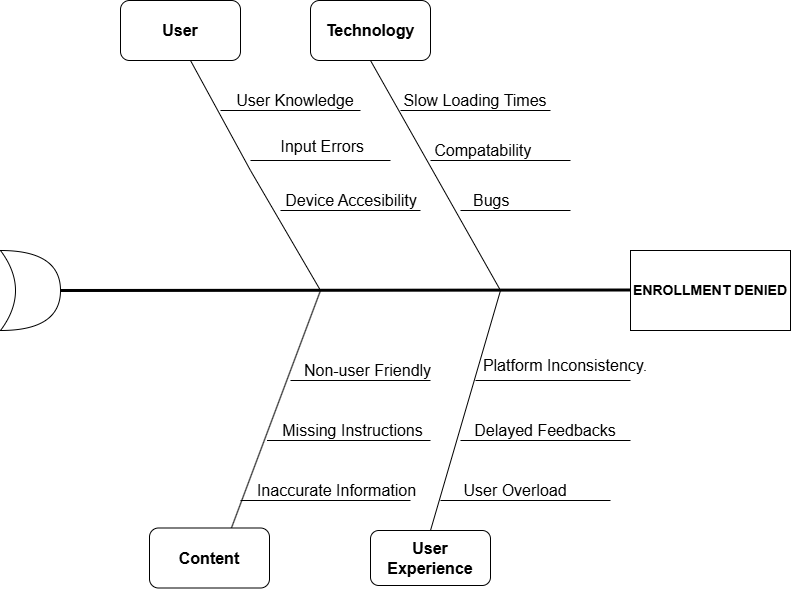

The diagram above was exported from draw.io. Its source (the exported page's mxGraphModel, read from the mxfile embedded in the PNG):
<mxGraphModel dx="1050" dy="557" grid="1" gridSize="10" guides="1" tooltips="1" connect="1" arrows="1" fold="1" page="1" pageScale="1.5" pageWidth="1169" pageHeight="826" background="none" math="0" shadow="0">
  <root>
    <mxCell id="0" style=";html=1;" />
    <mxCell id="1" style=";html=1;" parent="0" />
    <mxCell id="8VYhut1DXMna3bFjSANM-1" value="&lt;font size=&quot;1&quot;&gt;&lt;b style=&quot;font-size: 14px;&quot;&gt;ENROLLMENT DENIED&lt;/b&gt;&lt;/font&gt;" style="rounded=0;whiteSpace=wrap;html=1;labelBackgroundColor=none;" parent="1" vertex="1">
      <mxGeometry x="1160" y="550" width="160" height="80" as="geometry" />
    </mxCell>
    <mxCell id="8VYhut1DXMna3bFjSANM-3" value="" style="edgeStyle=none;orthogonalLoop=1;jettySize=auto;html=1;rounded=0;labelBackgroundColor=none;fontColor=default;strokeWidth=3;endArrow=none;endFill=0;" parent="1" edge="1">
      <mxGeometry width="80" relative="1" as="geometry">
        <mxPoint x="590" y="590" as="sourcePoint" />
        <mxPoint x="1160" y="589.5" as="targetPoint" />
        <Array as="points" />
      </mxGeometry>
    </mxCell>
    <mxCell id="8VYhut1DXMna3bFjSANM-7" value="" style="edgeStyle=none;orthogonalLoop=1;jettySize=auto;html=1;rounded=0;fontSize=12;startSize=8;endSize=8;curved=1;endArrow=none;endFill=0;" parent="1" edge="1">
      <mxGeometry width="120" relative="1" as="geometry">
        <mxPoint x="900" y="360" as="sourcePoint" />
        <mxPoint x="1030" y="590" as="targetPoint" />
        <Array as="points" />
      </mxGeometry>
    </mxCell>
    <mxCell id="8VYhut1DXMna3bFjSANM-8" value="" style="rounded=1;whiteSpace=wrap;html=1;" parent="1" vertex="1">
      <mxGeometry x="840" y="300" width="120" height="60" as="geometry" />
    </mxCell>
    <mxCell id="8VYhut1DXMna3bFjSANM-9" value="&lt;b&gt;Technology&lt;/b&gt;" style="text;strokeColor=none;fillColor=none;html=1;align=center;verticalAlign=middle;whiteSpace=wrap;rounded=0;fontSize=16;" parent="1" vertex="1">
      <mxGeometry x="870" y="315" width="60" height="30" as="geometry" />
    </mxCell>
    <mxCell id="8VYhut1DXMna3bFjSANM-10" value="" style="edgeStyle=none;orthogonalLoop=1;jettySize=auto;html=1;rounded=0;fontSize=12;curved=0;strokeWidth=1;endArrow=none;endFill=0;" parent="1" edge="1">
      <mxGeometry width="120" relative="1" as="geometry">
        <mxPoint x="930" y="410" as="sourcePoint" />
        <mxPoint x="1080" y="410" as="targetPoint" />
        <Array as="points" />
      </mxGeometry>
    </mxCell>
    <mxCell id="8VYhut1DXMna3bFjSANM-12" value="Slow Loading Times" style="text;strokeColor=none;fillColor=none;html=1;align=center;verticalAlign=middle;whiteSpace=wrap;rounded=0;fontSize=16;" parent="1" vertex="1">
      <mxGeometry x="930" y="390" width="150" height="20" as="geometry" />
    </mxCell>
    <mxCell id="8VYhut1DXMna3bFjSANM-14" value="" style="edgeStyle=none;orthogonalLoop=1;jettySize=auto;html=1;rounded=0;fontSize=12;startSize=8;endSize=8;curved=1;endArrow=none;endFill=0;" parent="1" edge="1">
      <mxGeometry width="120" relative="1" as="geometry">
        <mxPoint x="960" y="460" as="sourcePoint" />
        <mxPoint x="1100" y="460" as="targetPoint" />
        <Array as="points" />
      </mxGeometry>
    </mxCell>
    <mxCell id="8VYhut1DXMna3bFjSANM-15" value="Compatability&amp;nbsp;" style="text;strokeColor=none;fillColor=none;html=1;align=center;verticalAlign=middle;whiteSpace=wrap;rounded=0;fontSize=16;" parent="1" vertex="1">
      <mxGeometry x="950" y="440" width="130" height="20" as="geometry" />
    </mxCell>
    <mxCell id="8VYhut1DXMna3bFjSANM-17" value="" style="edgeStyle=none;orthogonalLoop=1;jettySize=auto;html=1;rounded=0;fontSize=12;startSize=8;endSize=8;curved=1;endArrow=none;endFill=0;flowAnimation=0;shadow=0;" parent="1" edge="1">
      <mxGeometry width="120" relative="1" as="geometry">
        <mxPoint x="990" y="510" as="sourcePoint" />
        <mxPoint x="1100" y="510" as="targetPoint" />
        <Array as="points" />
      </mxGeometry>
    </mxCell>
    <mxCell id="8VYhut1DXMna3bFjSANM-19" value="&amp;nbsp;Bugs" style="text;strokeColor=none;fillColor=none;html=1;align=center;verticalAlign=middle;whiteSpace=wrap;rounded=0;fontSize=16;" parent="1" vertex="1">
      <mxGeometry x="954" y="490" width="130" height="20" as="geometry" />
    </mxCell>
    <mxCell id="WuKxP3Qsz-ApVgRdmjn8-1" value="" style="edgeStyle=none;orthogonalLoop=1;jettySize=auto;html=1;rounded=0;fontSize=12;startSize=8;endSize=8;curved=0;endArrow=none;endFill=0;" parent="1" edge="1">
      <mxGeometry width="120" relative="1" as="geometry">
        <mxPoint x="720" y="360" as="sourcePoint" />
        <mxPoint x="850" y="590" as="targetPoint" />
        <Array as="points">
          <mxPoint x="780" y="470" />
        </Array>
      </mxGeometry>
    </mxCell>
    <mxCell id="WuKxP3Qsz-ApVgRdmjn8-2" value="" style="rounded=1;whiteSpace=wrap;html=1;" parent="1" vertex="1">
      <mxGeometry x="650" y="300" width="120" height="60" as="geometry" />
    </mxCell>
    <mxCell id="WuKxP3Qsz-ApVgRdmjn8-3" value="&lt;b&gt;User&lt;/b&gt;" style="text;strokeColor=none;fillColor=none;html=1;align=center;verticalAlign=middle;whiteSpace=wrap;rounded=0;fontSize=16;" parent="1" vertex="1">
      <mxGeometry x="670" y="315" width="80" height="30" as="geometry" />
    </mxCell>
    <mxCell id="WuKxP3Qsz-ApVgRdmjn8-4" value="" style="edgeStyle=none;orthogonalLoop=1;jettySize=auto;html=1;rounded=0;fontSize=12;startSize=8;endSize=8;curved=1;endArrow=none;endFill=0;" parent="1" edge="1">
      <mxGeometry width="120" relative="1" as="geometry">
        <mxPoint x="750" y="410" as="sourcePoint" />
        <mxPoint x="890" y="410" as="targetPoint" />
        <Array as="points" />
      </mxGeometry>
    </mxCell>
    <mxCell id="WuKxP3Qsz-ApVgRdmjn8-5" value="User Knowledge" style="text;strokeColor=none;fillColor=none;html=1;align=center;verticalAlign=middle;whiteSpace=wrap;rounded=0;fontSize=16;" parent="1" vertex="1">
      <mxGeometry x="750" y="390" width="150" height="20" as="geometry" />
    </mxCell>
    <mxCell id="WuKxP3Qsz-ApVgRdmjn8-6" value="" style="edgeStyle=none;orthogonalLoop=1;jettySize=auto;html=1;rounded=0;fontSize=12;startSize=8;endSize=8;curved=1;endArrow=none;endFill=0;" parent="1" edge="1">
      <mxGeometry width="120" relative="1" as="geometry">
        <mxPoint x="780" y="460" as="sourcePoint" />
        <mxPoint x="920" y="460" as="targetPoint" />
        <Array as="points" />
      </mxGeometry>
    </mxCell>
    <mxCell id="WuKxP3Qsz-ApVgRdmjn8-7" value="Input Errors&amp;nbsp;" style="text;html=1;align=center;verticalAlign=middle;resizable=0;points=[];autosize=1;strokeColor=none;fillColor=none;fontSize=16;" parent="1" vertex="1">
      <mxGeometry x="799" y="431" width="110" height="30" as="geometry" />
    </mxCell>
    <mxCell id="WuKxP3Qsz-ApVgRdmjn8-8" value="" style="edgeStyle=none;orthogonalLoop=1;jettySize=auto;html=1;rounded=0;fontSize=12;startSize=8;endSize=8;curved=1;endArrow=none;endFill=0;" parent="1" edge="1">
      <mxGeometry width="120" relative="1" as="geometry">
        <mxPoint x="810" y="510" as="sourcePoint" />
        <mxPoint x="950" y="510" as="targetPoint" />
        <Array as="points" />
      </mxGeometry>
    </mxCell>
    <mxCell id="WuKxP3Qsz-ApVgRdmjn8-9" value="Device Accesibility" style="text;strokeColor=none;fillColor=none;html=1;align=center;verticalAlign=middle;whiteSpace=wrap;rounded=0;fontSize=16;" parent="1" vertex="1">
      <mxGeometry x="812" y="490" width="138" height="20" as="geometry" />
    </mxCell>
    <mxCell id="WuKxP3Qsz-ApVgRdmjn8-10" value="" style="edgeStyle=none;orthogonalLoop=1;jettySize=auto;html=1;rounded=0;fontSize=12;startSize=8;endSize=8;curved=1;endArrow=none;endFill=0;entryX=0.5;entryY=0;entryDx=0;entryDy=0;" parent="1" target="WuKxP3Qsz-ApVgRdmjn8-13" edge="1">
      <mxGeometry width="120" relative="1" as="geometry">
        <mxPoint x="1030" y="590" as="sourcePoint" />
        <mxPoint x="960" y="820" as="targetPoint" />
        <Array as="points" />
      </mxGeometry>
    </mxCell>
    <mxCell id="WuKxP3Qsz-ApVgRdmjn8-15" style="edgeStyle=none;curved=1;rounded=0;orthogonalLoop=1;jettySize=auto;html=1;exitX=1;exitY=0.25;exitDx=0;exitDy=0;fontSize=12;startSize=8;endSize=8;" parent="1" source="WuKxP3Qsz-ApVgRdmjn8-13" target="WuKxP3Qsz-ApVgRdmjn8-14" edge="1">
      <mxGeometry relative="1" as="geometry" />
    </mxCell>
    <mxCell id="WuKxP3Qsz-ApVgRdmjn8-13" value="" style="rounded=1;whiteSpace=wrap;html=1;" parent="1" vertex="1">
      <mxGeometry x="900" y="830" width="120" height="55" as="geometry" />
    </mxCell>
    <mxCell id="WuKxP3Qsz-ApVgRdmjn8-14" value="&lt;b&gt;User Experience&lt;/b&gt;" style="text;strokeColor=none;fillColor=none;html=1;align=center;verticalAlign=middle;whiteSpace=wrap;rounded=0;fontSize=16;" parent="1" vertex="1">
      <mxGeometry x="900" y="842.5" width="120" height="30" as="geometry" />
    </mxCell>
    <mxCell id="WuKxP3Qsz-ApVgRdmjn8-16" value="" style="edgeStyle=none;orthogonalLoop=1;jettySize=auto;html=1;rounded=0;fontSize=12;startSize=8;endSize=8;curved=1;endArrow=none;endFill=0;" parent="1" edge="1">
      <mxGeometry width="120" relative="1" as="geometry">
        <mxPoint x="970" y="800" as="sourcePoint" />
        <mxPoint x="1140" y="800" as="targetPoint" />
        <Array as="points" />
      </mxGeometry>
    </mxCell>
    <mxCell id="WuKxP3Qsz-ApVgRdmjn8-18" value="" style="edgeStyle=none;orthogonalLoop=1;jettySize=auto;html=1;rounded=0;fontSize=12;startSize=8;endSize=8;curved=0;endArrow=none;endFill=0;" parent="1" edge="1">
      <mxGeometry width="120" relative="1" as="geometry">
        <mxPoint x="850" y="590" as="sourcePoint" />
        <mxPoint x="760" y="830" as="targetPoint" />
        <Array as="points" />
      </mxGeometry>
    </mxCell>
    <mxCell id="WuKxP3Qsz-ApVgRdmjn8-21" value="User Overload" style="text;strokeColor=none;fillColor=none;html=1;align=center;verticalAlign=middle;whiteSpace=wrap;rounded=0;fontSize=16;" parent="1" vertex="1">
      <mxGeometry x="970" y="780" width="150" height="20" as="geometry" />
    </mxCell>
    <mxCell id="WuKxP3Qsz-ApVgRdmjn8-22" value="" style="edgeStyle=none;orthogonalLoop=1;jettySize=auto;html=1;rounded=0;fontSize=12;startSize=8;endSize=8;curved=1;endArrow=none;endFill=0;" parent="1" edge="1">
      <mxGeometry width="120" relative="1" as="geometry">
        <mxPoint x="990" y="740" as="sourcePoint" />
        <mxPoint x="1160" y="740" as="targetPoint" />
        <Array as="points" />
      </mxGeometry>
    </mxCell>
    <mxCell id="WuKxP3Qsz-ApVgRdmjn8-23" value="Delayed Feedbacks" style="text;strokeColor=none;fillColor=none;html=1;align=center;verticalAlign=middle;whiteSpace=wrap;rounded=0;fontSize=16;" parent="1" vertex="1">
      <mxGeometry x="1000" y="720" width="150" height="20" as="geometry" />
    </mxCell>
    <mxCell id="WuKxP3Qsz-ApVgRdmjn8-24" value="" style="edgeStyle=none;orthogonalLoop=1;jettySize=auto;html=1;rounded=0;fontSize=12;startSize=8;endSize=8;curved=1;endArrow=none;endFill=0;flowAnimation=0;shadow=0;" parent="1" edge="1">
      <mxGeometry width="120" relative="1" as="geometry">
        <mxPoint x="1005" y="680" as="sourcePoint" />
        <mxPoint x="1160" y="680" as="targetPoint" />
        <Array as="points" />
      </mxGeometry>
    </mxCell>
    <mxCell id="WuKxP3Qsz-ApVgRdmjn8-25" value="Platform Inconsistency." style="text;strokeColor=none;fillColor=none;html=1;align=center;verticalAlign=middle;whiteSpace=wrap;rounded=0;fontSize=16;" parent="1" vertex="1">
      <mxGeometry x="1010" y="640" width="170" height="50" as="geometry" />
    </mxCell>
    <mxCell id="WuKxP3Qsz-ApVgRdmjn8-26" value="" style="rounded=1;whiteSpace=wrap;html=1;" parent="1" vertex="1">
      <mxGeometry x="679" y="827.5" width="120" height="60" as="geometry" />
    </mxCell>
    <mxCell id="WuKxP3Qsz-ApVgRdmjn8-27" value="&lt;b&gt;Content&lt;/b&gt;" style="text;strokeColor=none;fillColor=none;html=1;align=center;verticalAlign=middle;whiteSpace=wrap;rounded=0;fontSize=16;" parent="1" vertex="1">
      <mxGeometry x="699" y="842.5" width="80" height="30" as="geometry" />
    </mxCell>
    <mxCell id="WuKxP3Qsz-ApVgRdmjn8-28" value="" style="edgeStyle=none;orthogonalLoop=1;jettySize=auto;html=1;rounded=0;fontSize=12;startSize=8;endSize=8;curved=1;endArrow=none;endFill=0;" parent="1" edge="1">
      <mxGeometry width="120" relative="1" as="geometry">
        <mxPoint x="770" y="800" as="sourcePoint" />
        <mxPoint x="940" y="800" as="targetPoint" />
        <Array as="points" />
      </mxGeometry>
    </mxCell>
    <mxCell id="WuKxP3Qsz-ApVgRdmjn8-29" value="Inaccurate Information" style="text;strokeColor=none;fillColor=none;html=1;align=center;verticalAlign=middle;whiteSpace=wrap;rounded=0;fontSize=16;" parent="1" vertex="1">
      <mxGeometry x="779" y="780" width="175" height="20" as="geometry" />
    </mxCell>
    <mxCell id="WuKxP3Qsz-ApVgRdmjn8-30" value="" style="edgeStyle=none;orthogonalLoop=1;jettySize=auto;html=1;rounded=0;fontSize=12;startSize=8;endSize=8;curved=1;endArrow=none;endFill=0;flowAnimation=0;shadow=0;" parent="1" edge="1">
      <mxGeometry width="120" relative="1" as="geometry">
        <mxPoint x="796.5" y="740" as="sourcePoint" />
        <mxPoint x="960" y="740" as="targetPoint" />
        <Array as="points" />
      </mxGeometry>
    </mxCell>
    <mxCell id="WuKxP3Qsz-ApVgRdmjn8-31" value="Missing Instructions" style="text;strokeColor=none;fillColor=none;html=1;align=center;verticalAlign=middle;whiteSpace=wrap;rounded=0;fontSize=16;" parent="1" vertex="1">
      <mxGeometry x="795" y="720" width="175" height="20" as="geometry" />
    </mxCell>
    <mxCell id="WuKxP3Qsz-ApVgRdmjn8-32" value="" style="edgeStyle=none;orthogonalLoop=1;jettySize=auto;html=1;rounded=0;fontSize=12;startSize=8;endSize=8;curved=1;endArrow=none;endFill=0;flowAnimation=0;shadow=0;" parent="1" edge="1">
      <mxGeometry width="120" relative="1" as="geometry">
        <mxPoint x="820" y="680" as="sourcePoint" />
        <mxPoint x="960" y="680" as="targetPoint" />
        <Array as="points" />
      </mxGeometry>
    </mxCell>
    <mxCell id="WuKxP3Qsz-ApVgRdmjn8-33" value="Non-user Friendly" style="text;strokeColor=none;fillColor=none;html=1;align=center;verticalAlign=middle;whiteSpace=wrap;rounded=0;fontSize=16;" parent="1" vertex="1">
      <mxGeometry x="810" y="660" width="175" height="20" as="geometry" />
    </mxCell>
    <mxCell id="duEr_B8g3dmp1FX1NYJi-1" value="" style="shape=xor;whiteSpace=wrap;html=1;" vertex="1" parent="1">
      <mxGeometry x="530" y="550" width="60" height="80" as="geometry" />
    </mxCell>
  </root>
</mxGraphModel>